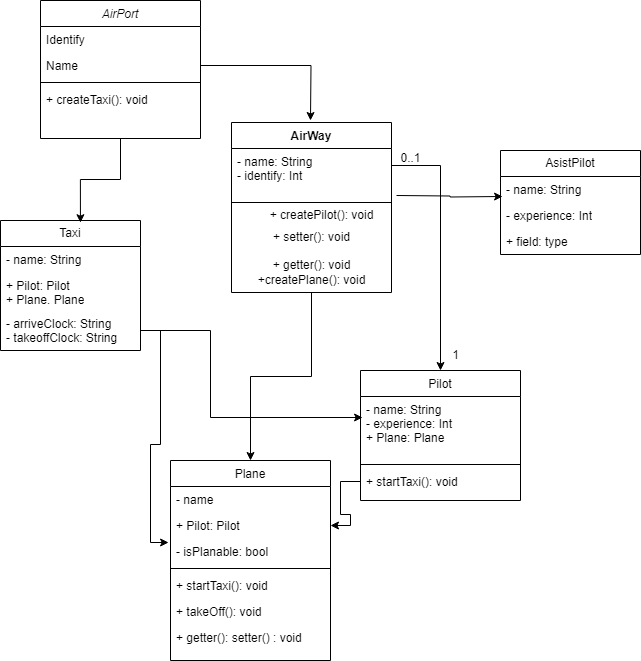

The diagram above was exported from draw.io. Its source (the exported page's mxGraphModel, read from the mxfile embedded in the PNG):
<mxGraphModel dx="1434" dy="738" grid="1" gridSize="10" guides="1" tooltips="1" connect="1" arrows="1" fold="1" page="1" pageScale="1" pageWidth="827" pageHeight="1169" math="0" shadow="0">
  <root>
    <mxCell id="WIyWlLk6GJQsqaUBKTNV-0" />
    <mxCell id="WIyWlLk6GJQsqaUBKTNV-1" parent="WIyWlLk6GJQsqaUBKTNV-0" />
    <mxCell id="zkfFHV4jXpPFQw0GAbJ--6" value="Pilot" style="swimlane;fontStyle=0;align=center;verticalAlign=top;childLayout=stackLayout;horizontal=1;startSize=26;horizontalStack=0;resizeParent=1;resizeLast=0;collapsible=1;marginBottom=0;rounded=0;shadow=0;strokeWidth=1;" parent="WIyWlLk6GJQsqaUBKTNV-1" vertex="1">
      <mxGeometry x="440" y="420" width="160" height="130" as="geometry">
        <mxRectangle x="130" y="380" width="160" height="26" as="alternateBounds" />
      </mxGeometry>
    </mxCell>
    <mxCell id="zkfFHV4jXpPFQw0GAbJ--7" value="- name: String&#10;- experience: Int&#10;+ Plane: Plane" style="text;align=left;verticalAlign=top;spacingLeft=4;spacingRight=4;overflow=hidden;rotatable=0;points=[[0,0.5],[1,0.5]];portConstraint=eastwest;" parent="zkfFHV4jXpPFQw0GAbJ--6" vertex="1">
      <mxGeometry y="26" width="160" height="64" as="geometry" />
    </mxCell>
    <mxCell id="zkfFHV4jXpPFQw0GAbJ--9" value="" style="line;html=1;strokeWidth=1;align=left;verticalAlign=middle;spacingTop=-1;spacingLeft=3;spacingRight=3;rotatable=0;labelPosition=right;points=[];portConstraint=eastwest;" parent="zkfFHV4jXpPFQw0GAbJ--6" vertex="1">
      <mxGeometry y="90" width="160" height="8" as="geometry" />
    </mxCell>
    <mxCell id="zkfFHV4jXpPFQw0GAbJ--10" value="+ startTaxi(): void" style="text;align=left;verticalAlign=top;spacingLeft=4;spacingRight=4;overflow=hidden;rotatable=0;points=[[0,0.5],[1,0.5]];portConstraint=eastwest;fontStyle=0" parent="zkfFHV4jXpPFQw0GAbJ--6" vertex="1">
      <mxGeometry y="98" width="160" height="26" as="geometry" />
    </mxCell>
    <mxCell id="zkfFHV4jXpPFQw0GAbJ--17" value="Plane" style="swimlane;fontStyle=0;align=center;verticalAlign=top;childLayout=stackLayout;horizontal=1;startSize=26;horizontalStack=0;resizeParent=1;resizeLast=0;collapsible=1;marginBottom=0;rounded=0;shadow=0;strokeWidth=1;" parent="WIyWlLk6GJQsqaUBKTNV-1" vertex="1">
      <mxGeometry x="250" y="510" width="160" height="200" as="geometry">
        <mxRectangle x="550" y="140" width="160" height="26" as="alternateBounds" />
      </mxGeometry>
    </mxCell>
    <mxCell id="zkfFHV4jXpPFQw0GAbJ--18" value="- name&#10;" style="text;align=left;verticalAlign=top;spacingLeft=4;spacingRight=4;overflow=hidden;rotatable=0;points=[[0,0.5],[1,0.5]];portConstraint=eastwest;" parent="zkfFHV4jXpPFQw0GAbJ--17" vertex="1">
      <mxGeometry y="26" width="160" height="26" as="geometry" />
    </mxCell>
    <mxCell id="zkfFHV4jXpPFQw0GAbJ--19" value="+ Pilot: Pilot" style="text;align=left;verticalAlign=top;spacingLeft=4;spacingRight=4;overflow=hidden;rotatable=0;points=[[0,0.5],[1,0.5]];portConstraint=eastwest;rounded=0;shadow=0;html=0;" parent="zkfFHV4jXpPFQw0GAbJ--17" vertex="1">
      <mxGeometry y="52" width="160" height="26" as="geometry" />
    </mxCell>
    <mxCell id="zkfFHV4jXpPFQw0GAbJ--20" value="- isPlanable: bool" style="text;align=left;verticalAlign=top;spacingLeft=4;spacingRight=4;overflow=hidden;rotatable=0;points=[[0,0.5],[1,0.5]];portConstraint=eastwest;rounded=0;shadow=0;html=0;" parent="zkfFHV4jXpPFQw0GAbJ--17" vertex="1">
      <mxGeometry y="78" width="160" height="26" as="geometry" />
    </mxCell>
    <mxCell id="zkfFHV4jXpPFQw0GAbJ--23" value="" style="line;html=1;strokeWidth=1;align=left;verticalAlign=middle;spacingTop=-1;spacingLeft=3;spacingRight=3;rotatable=0;labelPosition=right;points=[];portConstraint=eastwest;" parent="zkfFHV4jXpPFQw0GAbJ--17" vertex="1">
      <mxGeometry y="104" width="160" height="8" as="geometry" />
    </mxCell>
    <mxCell id="zkfFHV4jXpPFQw0GAbJ--24" value="+ startTaxi(): void" style="text;align=left;verticalAlign=top;spacingLeft=4;spacingRight=4;overflow=hidden;rotatable=0;points=[[0,0.5],[1,0.5]];portConstraint=eastwest;" parent="zkfFHV4jXpPFQw0GAbJ--17" vertex="1">
      <mxGeometry y="112" width="160" height="26" as="geometry" />
    </mxCell>
    <mxCell id="zkfFHV4jXpPFQw0GAbJ--25" value="+ takeOff(): void" style="text;align=left;verticalAlign=top;spacingLeft=4;spacingRight=4;overflow=hidden;rotatable=0;points=[[0,0.5],[1,0.5]];portConstraint=eastwest;" parent="zkfFHV4jXpPFQw0GAbJ--17" vertex="1">
      <mxGeometry y="138" width="160" height="26" as="geometry" />
    </mxCell>
    <mxCell id="sF355O2Z3S0xhcraYXsr-36" value="+ getter(): setter() : void" style="text;align=left;verticalAlign=top;spacingLeft=4;spacingRight=4;overflow=hidden;rotatable=0;points=[[0,0.5],[1,0.5]];portConstraint=eastwest;" vertex="1" parent="zkfFHV4jXpPFQw0GAbJ--17">
      <mxGeometry y="164" width="160" height="26" as="geometry" />
    </mxCell>
    <mxCell id="sF355O2Z3S0xhcraYXsr-0" value="AirPort" style="swimlane;fontStyle=2;align=center;verticalAlign=top;childLayout=stackLayout;horizontal=1;startSize=26;horizontalStack=0;resizeParent=1;resizeLast=0;collapsible=1;marginBottom=0;rounded=0;shadow=0;strokeWidth=1;" vertex="1" parent="WIyWlLk6GJQsqaUBKTNV-1">
      <mxGeometry x="120" y="50" width="160" height="138" as="geometry">
        <mxRectangle x="230" y="140" width="160" height="26" as="alternateBounds" />
      </mxGeometry>
    </mxCell>
    <mxCell id="sF355O2Z3S0xhcraYXsr-1" value="Identify" style="text;align=left;verticalAlign=top;spacingLeft=4;spacingRight=4;overflow=hidden;rotatable=0;points=[[0,0.5],[1,0.5]];portConstraint=eastwest;" vertex="1" parent="sF355O2Z3S0xhcraYXsr-0">
      <mxGeometry y="26" width="160" height="26" as="geometry" />
    </mxCell>
    <mxCell id="sF355O2Z3S0xhcraYXsr-2" value="Name" style="text;align=left;verticalAlign=top;spacingLeft=4;spacingRight=4;overflow=hidden;rotatable=0;points=[[0,0.5],[1,0.5]];portConstraint=eastwest;rounded=0;shadow=0;html=0;" vertex="1" parent="sF355O2Z3S0xhcraYXsr-0">
      <mxGeometry y="52" width="160" height="26" as="geometry" />
    </mxCell>
    <mxCell id="sF355O2Z3S0xhcraYXsr-8" value="" style="line;strokeWidth=1;fillColor=none;align=left;verticalAlign=middle;spacingTop=-1;spacingLeft=3;spacingRight=3;rotatable=0;labelPosition=right;points=[];portConstraint=eastwest;strokeColor=inherit;" vertex="1" parent="sF355O2Z3S0xhcraYXsr-0">
      <mxGeometry y="78" width="160" height="8" as="geometry" />
    </mxCell>
    <mxCell id="sF355O2Z3S0xhcraYXsr-10" value="+ createTaxi(): void" style="text;strokeColor=none;fillColor=none;align=left;verticalAlign=top;spacingLeft=4;spacingRight=4;overflow=hidden;rotatable=0;points=[[0,0.5],[1,0.5]];portConstraint=eastwest;whiteSpace=wrap;html=1;" vertex="1" parent="sF355O2Z3S0xhcraYXsr-0">
      <mxGeometry y="86" width="160" height="26" as="geometry" />
    </mxCell>
    <mxCell id="sF355O2Z3S0xhcraYXsr-4" style="edgeStyle=orthogonalEdgeStyle;rounded=0;orthogonalLoop=1;jettySize=auto;html=1;entryX=0.5;entryY=0;entryDx=0;entryDy=0;" edge="1" parent="WIyWlLk6GJQsqaUBKTNV-1" source="sF355O2Z3S0xhcraYXsr-2">
      <mxGeometry relative="1" as="geometry">
        <mxPoint x="390" y="170" as="targetPoint" />
      </mxGeometry>
    </mxCell>
    <mxCell id="sF355O2Z3S0xhcraYXsr-6" value="AirWay" style="swimlane;fontStyle=1;align=center;verticalAlign=top;childLayout=stackLayout;horizontal=1;startSize=26;horizontalStack=0;resizeParent=1;resizeParentMax=0;resizeLast=0;collapsible=1;marginBottom=0;whiteSpace=wrap;html=1;" vertex="1" parent="WIyWlLk6GJQsqaUBKTNV-1">
      <mxGeometry x="311" y="172" width="160" height="170" as="geometry" />
    </mxCell>
    <mxCell id="sF355O2Z3S0xhcraYXsr-7" value="- name: String&lt;div&gt;- identify: Int&lt;/div&gt;" style="text;strokeColor=none;fillColor=none;align=left;verticalAlign=top;spacingLeft=4;spacingRight=4;overflow=hidden;rotatable=0;points=[[0,0.5],[1,0.5]];portConstraint=eastwest;whiteSpace=wrap;html=1;" vertex="1" parent="sF355O2Z3S0xhcraYXsr-6">
      <mxGeometry y="26" width="160" height="34" as="geometry" />
    </mxCell>
    <mxCell id="sF355O2Z3S0xhcraYXsr-19" value="" style="line;strokeWidth=1;fillColor=none;align=left;verticalAlign=middle;spacingTop=-1;spacingLeft=3;spacingRight=3;rotatable=0;labelPosition=right;points=[];portConstraint=eastwest;strokeColor=inherit;" vertex="1" parent="sF355O2Z3S0xhcraYXsr-6">
      <mxGeometry y="60" width="160" height="40" as="geometry" />
    </mxCell>
    <mxCell id="sF355O2Z3S0xhcraYXsr-22" value="+ setter(): void" style="text;html=1;align=center;verticalAlign=middle;resizable=0;points=[];autosize=1;strokeColor=none;fillColor=none;" vertex="1" parent="sF355O2Z3S0xhcraYXsr-6">
      <mxGeometry y="100" width="160" height="30" as="geometry" />
    </mxCell>
    <mxCell id="sF355O2Z3S0xhcraYXsr-21" value="+ getter(): void&lt;div&gt;+createPlane(): void&lt;/div&gt;" style="text;html=1;align=center;verticalAlign=middle;resizable=0;points=[];autosize=1;strokeColor=none;fillColor=none;" vertex="1" parent="sF355O2Z3S0xhcraYXsr-6">
      <mxGeometry y="130" width="160" height="40" as="geometry" />
    </mxCell>
    <mxCell id="sF355O2Z3S0xhcraYXsr-12" style="edgeStyle=orthogonalEdgeStyle;rounded=0;orthogonalLoop=1;jettySize=auto;html=1;entryX=0.5;entryY=0;entryDx=0;entryDy=0;" edge="1" parent="WIyWlLk6GJQsqaUBKTNV-1" source="sF355O2Z3S0xhcraYXsr-7" target="zkfFHV4jXpPFQw0GAbJ--6">
      <mxGeometry relative="1" as="geometry" />
    </mxCell>
    <mxCell id="sF355O2Z3S0xhcraYXsr-13" value="Taxi" style="swimlane;fontStyle=0;childLayout=stackLayout;horizontal=1;startSize=26;fillColor=none;horizontalStack=0;resizeParent=1;resizeParentMax=0;resizeLast=0;collapsible=1;marginBottom=0;whiteSpace=wrap;html=1;" vertex="1" parent="WIyWlLk6GJQsqaUBKTNV-1">
      <mxGeometry x="80" y="270" width="140" height="130" as="geometry" />
    </mxCell>
    <mxCell id="sF355O2Z3S0xhcraYXsr-14" value="- name: String" style="text;strokeColor=none;fillColor=none;align=left;verticalAlign=top;spacingLeft=4;spacingRight=4;overflow=hidden;rotatable=0;points=[[0,0.5],[1,0.5]];portConstraint=eastwest;whiteSpace=wrap;html=1;" vertex="1" parent="sF355O2Z3S0xhcraYXsr-13">
      <mxGeometry y="26" width="140" height="26" as="geometry" />
    </mxCell>
    <mxCell id="sF355O2Z3S0xhcraYXsr-15" value="+ Pilot: Pilot&lt;div&gt;+ Plane. Plane&lt;/div&gt;" style="text;strokeColor=none;fillColor=none;align=left;verticalAlign=top;spacingLeft=4;spacingRight=4;overflow=hidden;rotatable=0;points=[[0,0.5],[1,0.5]];portConstraint=eastwest;whiteSpace=wrap;html=1;" vertex="1" parent="sF355O2Z3S0xhcraYXsr-13">
      <mxGeometry y="52" width="140" height="38" as="geometry" />
    </mxCell>
    <mxCell id="sF355O2Z3S0xhcraYXsr-16" value="- arriveClock: String&lt;div&gt;- takeoffClock: String&lt;/div&gt;" style="text;strokeColor=none;fillColor=none;align=left;verticalAlign=top;spacingLeft=4;spacingRight=4;overflow=hidden;rotatable=0;points=[[0,0.5],[1,0.5]];portConstraint=eastwest;whiteSpace=wrap;html=1;" vertex="1" parent="sF355O2Z3S0xhcraYXsr-13">
      <mxGeometry y="90" width="140" height="40" as="geometry" />
    </mxCell>
    <mxCell id="sF355O2Z3S0xhcraYXsr-17" style="edgeStyle=orthogonalEdgeStyle;rounded=0;orthogonalLoop=1;jettySize=auto;html=1;entryX=0.571;entryY=0.017;entryDx=0;entryDy=0;entryPerimeter=0;" edge="1" parent="WIyWlLk6GJQsqaUBKTNV-1" source="sF355O2Z3S0xhcraYXsr-0" target="sF355O2Z3S0xhcraYXsr-13">
      <mxGeometry relative="1" as="geometry" />
    </mxCell>
    <mxCell id="sF355O2Z3S0xhcraYXsr-23" style="edgeStyle=orthogonalEdgeStyle;rounded=0;orthogonalLoop=1;jettySize=auto;html=1;entryX=0.013;entryY=-0.192;entryDx=0;entryDy=0;entryPerimeter=0;" edge="1" parent="WIyWlLk6GJQsqaUBKTNV-1" source="sF355O2Z3S0xhcraYXsr-16">
      <mxGeometry relative="1" as="geometry">
        <mxPoint x="442.0799999999999" y="467.00800000000004" as="targetPoint" />
        <Array as="points">
          <mxPoint x="290" y="380" />
          <mxPoint x="290" y="467" />
        </Array>
      </mxGeometry>
    </mxCell>
    <mxCell id="sF355O2Z3S0xhcraYXsr-24" value="0..1" style="text;html=1;align=center;verticalAlign=middle;resizable=0;points=[];autosize=1;strokeColor=none;fillColor=none;" vertex="1" parent="WIyWlLk6GJQsqaUBKTNV-1">
      <mxGeometry x="470" y="193" width="40" height="30" as="geometry" />
    </mxCell>
    <mxCell id="sF355O2Z3S0xhcraYXsr-25" value="1" style="text;html=1;align=center;verticalAlign=middle;resizable=0;points=[];autosize=1;strokeColor=none;fillColor=none;" vertex="1" parent="WIyWlLk6GJQsqaUBKTNV-1">
      <mxGeometry x="520" y="390" width="30" height="30" as="geometry" />
    </mxCell>
    <mxCell id="sF355O2Z3S0xhcraYXsr-26" value="+ createPilot(): void" style="text;html=1;align=center;verticalAlign=middle;resizable=0;points=[];autosize=1;strokeColor=none;fillColor=none;" vertex="1" parent="WIyWlLk6GJQsqaUBKTNV-1">
      <mxGeometry x="336" y="250" width="130" height="30" as="geometry" />
    </mxCell>
    <mxCell id="sF355O2Z3S0xhcraYXsr-27" value="AsistPilot" style="swimlane;fontStyle=0;childLayout=stackLayout;horizontal=1;startSize=26;fillColor=none;horizontalStack=0;resizeParent=1;resizeParentMax=0;resizeLast=0;collapsible=1;marginBottom=0;whiteSpace=wrap;html=1;" vertex="1" parent="WIyWlLk6GJQsqaUBKTNV-1">
      <mxGeometry x="580" y="200" width="140" height="104" as="geometry" />
    </mxCell>
    <mxCell id="sF355O2Z3S0xhcraYXsr-28" value="- name: String" style="text;strokeColor=none;fillColor=none;align=left;verticalAlign=top;spacingLeft=4;spacingRight=4;overflow=hidden;rotatable=0;points=[[0,0.5],[1,0.5]];portConstraint=eastwest;whiteSpace=wrap;html=1;" vertex="1" parent="sF355O2Z3S0xhcraYXsr-27">
      <mxGeometry y="26" width="140" height="26" as="geometry" />
    </mxCell>
    <mxCell id="sF355O2Z3S0xhcraYXsr-29" value="- experience: Int" style="text;strokeColor=none;fillColor=none;align=left;verticalAlign=top;spacingLeft=4;spacingRight=4;overflow=hidden;rotatable=0;points=[[0,0.5],[1,0.5]];portConstraint=eastwest;whiteSpace=wrap;html=1;" vertex="1" parent="sF355O2Z3S0xhcraYXsr-27">
      <mxGeometry y="52" width="140" height="26" as="geometry" />
    </mxCell>
    <mxCell id="sF355O2Z3S0xhcraYXsr-30" value="+ field: type" style="text;strokeColor=none;fillColor=none;align=left;verticalAlign=top;spacingLeft=4;spacingRight=4;overflow=hidden;rotatable=0;points=[[0,0.5],[1,0.5]];portConstraint=eastwest;whiteSpace=wrap;html=1;" vertex="1" parent="sF355O2Z3S0xhcraYXsr-27">
      <mxGeometry y="78" width="140" height="26" as="geometry" />
    </mxCell>
    <mxCell id="sF355O2Z3S0xhcraYXsr-31" style="edgeStyle=orthogonalEdgeStyle;rounded=0;orthogonalLoop=1;jettySize=auto;html=1;entryX=-0.021;entryY=0.038;entryDx=0;entryDy=0;entryPerimeter=0;" edge="1" parent="WIyWlLk6GJQsqaUBKTNV-1">
      <mxGeometry relative="1" as="geometry">
        <mxPoint x="476" y="245" as="sourcePoint" />
        <mxPoint x="582.06" y="245.98800000000006" as="targetPoint" />
      </mxGeometry>
    </mxCell>
    <mxCell id="sF355O2Z3S0xhcraYXsr-33" style="edgeStyle=orthogonalEdgeStyle;rounded=0;orthogonalLoop=1;jettySize=auto;html=1;" edge="1" parent="WIyWlLk6GJQsqaUBKTNV-1" source="sF355O2Z3S0xhcraYXsr-21" target="zkfFHV4jXpPFQw0GAbJ--17">
      <mxGeometry relative="1" as="geometry" />
    </mxCell>
    <mxCell id="sF355O2Z3S0xhcraYXsr-34" style="edgeStyle=orthogonalEdgeStyle;rounded=0;orthogonalLoop=1;jettySize=auto;html=1;entryX=-0.012;entryY=0.154;entryDx=0;entryDy=0;entryPerimeter=0;" edge="1" parent="WIyWlLk6GJQsqaUBKTNV-1" source="sF355O2Z3S0xhcraYXsr-16" target="zkfFHV4jXpPFQw0GAbJ--20">
      <mxGeometry relative="1" as="geometry" />
    </mxCell>
    <mxCell id="sF355O2Z3S0xhcraYXsr-38" value="" style="edgeStyle=orthogonalEdgeStyle;rounded=0;orthogonalLoop=1;jettySize=auto;html=1;" edge="1" parent="WIyWlLk6GJQsqaUBKTNV-1" source="zkfFHV4jXpPFQw0GAbJ--10" target="zkfFHV4jXpPFQw0GAbJ--19">
      <mxGeometry relative="1" as="geometry" />
    </mxCell>
  </root>
</mxGraphModel>